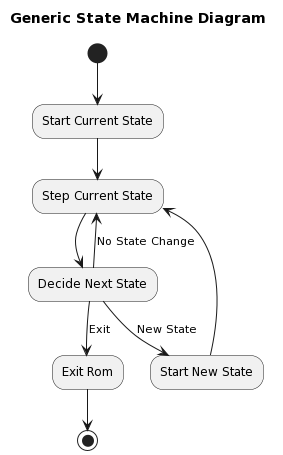

The diagram above was rendered by PlantUML. Its source (embedded in the PNG):
@startuml
title Generic State Machine Diagram

(*) --> "Start Current State"
"Start Current State" --> "Step Current State"
"Step Current State" --> "Decide Next State"

"Decide Next State" --> [New State] "Start New State"
"Decide Next State" --> [No State Change] "Step Current State"

"Start New State" --> "Step Current State"

"Decide Next State" --> [Exit] "Exit Rom"

"Exit Rom" --> (*)
@enduml